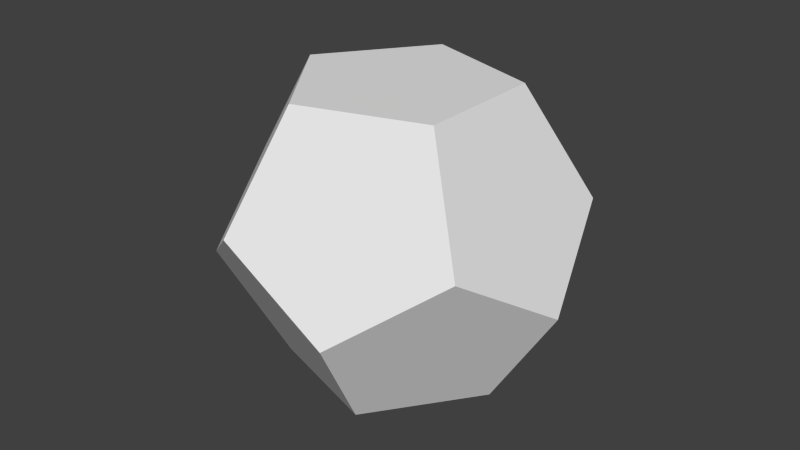 # Source: Platonic.blend  (saved by Blender 2.67.0; exported with 4.5.12 LTS)
import bpy
from mathutils import Matrix  # noqa: F401  (used for matrix-valued properties, if any)

bpy.ops.wm.read_factory_settings(use_empty=True)
scene = bpy.context.scene
scene.name = 'Scene'

# ---- collections
col_collection_1 = bpy.data.collections.new('Collection 1'); scene.collection.children.link(col_collection_1)
col_collection_1.hide_render = True
col_collection_1.hide_viewport = True
col_collection_2 = bpy.data.collections.new('Collection 2'); scene.collection.children.link(col_collection_2)
col_collection_2.hide_render = True
col_collection_2.hide_viewport = True
col_collection_3 = bpy.data.collections.new('Collection 3'); scene.collection.children.link(col_collection_3)
col_collection_3.hide_render = True
col_collection_3.hide_viewport = True
col_collection_4 = bpy.data.collections.new('Collection 4'); scene.collection.children.link(col_collection_4)
col_collection_4.hide_render = True
col_collection_4.hide_viewport = True
col_collection_5 = bpy.data.collections.new('Collection 5'); scene.collection.children.link(col_collection_5)

# ---- world
world_world = bpy.data.worlds.new('World'); scene.world = world_world
world_world.color = (0.05088, 0.05088, 0.05088)
world_world.use_sun_shadow = False
world_world.sun_shadow_jitter_overblur = 0.0
world_world.cycles.sampling_method = 'MANUAL'
world_world.cycles.sample_map_resolution = 256

# ---- meshes
me_icosahedron = bpy.data.meshes.new('Icosahedron')
me_icosahedron.from_pydata([(0.0, -4.172e-10, -1.084), (0.7844, -0.5699, -0.4848), (-0.2996, -0.9221, -0.4848), (-0.9696, -4.172e-10, -0.4848), (-0.2996, 0.9221, -0.4848), (0.7844, 0.5699, -0.4848), (0.2996, -0.9221, 0.4848), (-0.7844, -0.5699, 0.4848), (-0.7844, 0.5699, 0.4848), (0.2996, 0.9221, 0.4848), (0.9696, -4.172e-10, 0.4848), (0.0, -4.172e-10, 1.084)], [], [(0, 1, 2), (1, 0, 5), (0, 2, 3), (0, 3, 4), (0, 4, 5), (1, 5, 10), (2, 1, 6), (3, 2, 7), (4, 3, 8), (5, 4, 9), (1, 10, 6), (2, 6, 7), (3, 7, 8), (4, 8, 9), (5, 9, 10), (6, 10, 11), (7, 6, 11), (8, 7, 11), (9, 8, 11), (10, 9, 11)])
me_icosahedron.use_remesh_preserve_volume = False
me_icosahedron.use_remesh_preserve_attributes = False
me_icosahedron.use_mirror_vertex_groups = False
me_icosahedron.update()
me_tetrahedron = bpy.data.meshes.new('Tetrahedron')
me_tetrahedron.from_pydata([(0.0, 1.0, -0.3535), (0.866, -0.5, -0.3535), (0.0, 0.0, 1.061), (-0.866, -0.5, -0.3535)], [], [(3, 2, 0), (0, 2, 1), (1, 2, 3), (0, 1, 3)])
me_tetrahedron.use_remesh_preserve_volume = False
me_tetrahedron.use_remesh_preserve_attributes = False
me_tetrahedron.use_mirror_vertex_groups = False
me_tetrahedron.update()
me_cube = bpy.data.meshes.new('Cube')
me_cube.from_pydata([(-1.0, -1.0, -1.0), (-1.0, 1.0, -1.0), (1.0, 1.0, -1.0), (1.0, -1.0, -1.0), (-1.0, -1.0, 1.0), (-1.0, 1.0, 1.0), (1.0, 1.0, 1.0), (1.0, -1.0, 1.0)], [], [(4, 5, 1, 0), (5, 6, 2, 1), (6, 7, 3, 2), (7, 4, 0, 3), (0, 1, 2, 3), (7, 6, 5, 4)])
me_cube.use_remesh_preserve_volume = False
me_cube.use_remesh_preserve_attributes = False
me_cube.use_mirror_vertex_groups = False
me_cube.update()
me_octahedron = bpy.data.meshes.new('Octahedron')
me_octahedron.from_pydata([(-1.0, 0.0, 0.0), (0.0, 0.0, -1.0), (0.0, -1.0, 0.0), (0.0, 1.0, 0.0), (1.0, 0.0, 0.0), (0.0, 0.0, 1.0)], [], [(0, 1, 2), (0, 3, 1), (3, 4, 1), (4, 2, 1), (2, 5, 0), (0, 5, 3), (3, 5, 4), (4, 5, 2)])
me_octahedron.use_remesh_preserve_volume = False
me_octahedron.use_remesh_preserve_attributes = False
me_octahedron.use_mirror_vertex_groups = False
me_octahedron.update()
me_dodecahedron = bpy.data.meshes.new('Dodecahedron')
me_dodecahedron.from_pydata([(0.1877, 0.5776, -0.7951), (0.6073, 5.461e-06, -0.795), (0.9827, -5.645e-05, -0.1877), (0.795, -0.5776, 0.1876), (0.1876, -0.5776, -0.795), (0.3036, -0.9346, -0.1877), (-0.3037, -0.9346, 0.1876), (-0.795, -0.5776, -0.1877), (-0.4913, -0.357, -0.795), (-0.9827, 5.461e-06, 0.1876), (-0.795, 0.5775, -0.1877), (-0.4914, 0.357, -0.795), (-0.3037, 0.9346, 0.1876), (0.3036, 0.9346, -0.1877), (0.795, 0.5776, 0.1876), (0.4913, -0.357, 0.795), (-0.1877, -0.5776, 0.795), (-0.6074, -5.288e-05, 0.795), (-0.1877, 0.5776, 0.795), (0.4913, 0.357, 0.7951)], [], [(5, 6, 7), (11, 0, 8), (4, 1, 2), (11, 9, 10), (0, 11, 13), (0, 13, 14), (5, 3, 15), (9, 7, 17), (12, 10, 18), (19, 14, 12), (3, 19, 15), (15, 19, 16), (4, 5, 8), (5, 7, 8), (0, 1, 8), (1, 4, 8), (5, 4, 3), (4, 2, 3), (8, 7, 11), (7, 9, 11), (11, 10, 12), (13, 11, 12), (1, 0, 14), (2, 1, 14), (6, 5, 15), (16, 6, 15), (7, 6, 16), (17, 7, 16), (10, 9, 18), (9, 17, 18), (14, 13, 12), (2, 14, 3), (14, 19, 3), (19, 18, 17), (16, 19, 17), (12, 18, 19)])
me_dodecahedron.use_remesh_preserve_volume = False
me_dodecahedron.use_remesh_preserve_attributes = False
me_dodecahedron.use_mirror_vertex_groups = False
me_dodecahedron.auto_texspace = False
me_dodecahedron.update()

# ---- objects
ob_icosahedron = bpy.data.objects.new('Icosahedron', me_icosahedron)
ob_tetrahedron = bpy.data.objects.new('Tetrahedron', me_tetrahedron)
ob_cube = bpy.data.objects.new('Cube', me_cube)
ob_octahedron = bpy.data.objects.new('Octahedron', me_octahedron)
ob_dodecahedron = bpy.data.objects.new('Dodecahedron', me_dodecahedron)

# ---- transforms, parenting, visibility, modifiers, constraints
ob_icosahedron.location = (0.0, 0.0, 0.0)
ob_icosahedron.lineart.crease_threshold = 0.0
ob_tetrahedron.location = (0.0, 0.0, 0.0)
ob_tetrahedron.lineart.crease_threshold = 0.0
ob_cube.location = (0.0, 0.0, 0.0)
ob_cube.lineart.crease_threshold = 0.0
ob_octahedron.location = (0.0, 0.0, 0.0)
ob_octahedron.lineart.crease_threshold = 0.0
ob_dodecahedron.location = (0.0, 0.0, 0.0)
ob_dodecahedron.show_texture_space = True
ob_dodecahedron.lineart.crease_threshold = 0.0

# ---- collection membership
col_collection_1.objects.link(ob_icosahedron)
col_collection_2.objects.link(ob_tetrahedron)
col_collection_3.objects.link(ob_cube)
col_collection_4.objects.link(ob_octahedron)
col_collection_5.objects.link(ob_dodecahedron)

# ---- scene / render settings (as saved in the file)
scene.frame_start = 1; scene.frame_end = 250; scene.frame_set(1)
scene.render.engine = 'BLENDER_EEVEE_NEXT'
scene.render.image_settings.color_mode = 'RGB'
scene.render.image_settings.compression = 90
scene.render.resolution_percentage = 50
scene.render.dither_intensity = 0.0
scene.cycles.use_denoising = False
scene.cycles.samples = 10
scene.cycles.sampling_pattern = 'TABULATED_SOBOL'
scene.cycles.light_sampling_threshold = 0.0
scene.cycles.use_adaptive_sampling = False
scene.cycles.use_light_tree = False
scene.cycles.blur_glossy = 0.0
scene.cycles.volume_bounces = 1
scene.cycles.pixel_filter_type = 'GAUSSIAN'
scene.cycles.sample_clamp_indirect = 0.0
scene.view_settings.view_transform = 'Standard'
bpy.context.view_layer.update()

# ---- added for rendering (the .blend has no active camera and no usable light): camera, sun
cam_auto = bpy.data.cameras.new('AutoCamera')
cam_auto.lens = 50.0
cam_auto.sensor_width = 36.0
cam_auto.clip_end = 1000.0
ob_auto_camera = bpy.data.objects.new('AutoCamera', cam_auto)
scene.collection.objects.link(ob_auto_camera)
ob_auto_camera.location = (3.29725, -3.9567, 2.6378)
ob_auto_camera.rotation_euler = (1.09748, -7.21219e-08, 0.694738)
scene.camera = ob_auto_camera
light_auto_sun = bpy.data.lights.new('AutoSun', 'SUN')
light_auto_sun.energy = 3.0
light_auto_sun.angle = 0.0523599
ob_auto_sun = bpy.data.objects.new('AutoSun', light_auto_sun)
scene.collection.objects.link(ob_auto_sun)
ob_auto_sun.rotation_euler = (0.872665, 0.174533, 0.523599)
bpy.context.view_layer.update()
